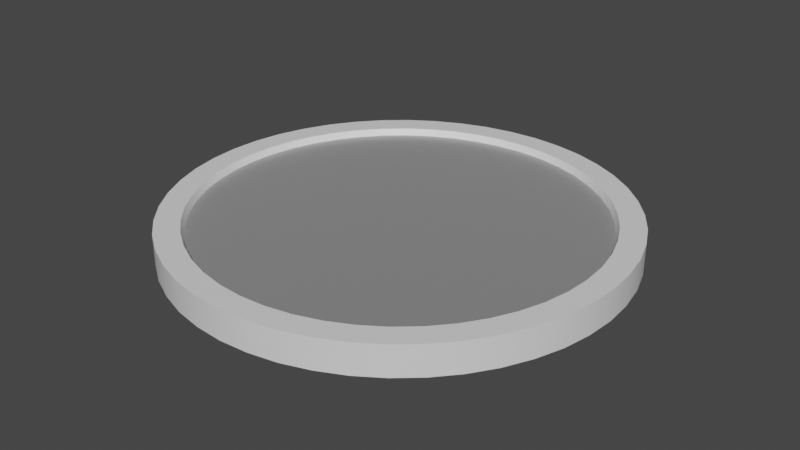 # Source: coin.blend  (saved by Blender 3.2.14; exported with 4.5.12 LTS)
import bpy
from mathutils import Matrix  # noqa: F401  (used for matrix-valued properties, if any)

bpy.ops.wm.read_factory_settings(use_empty=True)
scene = bpy.context.scene
scene.name = 'Scene'

# ---- collections
col_collection = bpy.data.collections.new('Collection'); scene.collection.children.link(col_collection)

# ---- images (referenced by path relative to the original .blend; pixels are not part of the script)
import os
ASSET_DIR = os.environ.get("B2B_ASSET_DIR", "")  # directory of the original .blend (textures are referenced by path, not embedded)
HERE = os.path.dirname(os.path.abspath(__file__))  # packed textures are extracted next to this script under _unpacked/

def load_image(name, relpath, width, height, colorspace="sRGB"):
    """Load a texture the original file referenced (path relative to the .blend, or extracted next to this script)."""
    p = next((c for c in (os.path.join(HERE, relpath), os.path.join(ASSET_DIR, relpath)) if relpath and os.path.exists(c)), "")
    if p:
        img = bpy.data.images.load(p, check_existing=True)
        img.name = name
    else:  # same state as the original file: an image datablock whose file is absent (Cycles renders it pink)
        img = bpy.data.images.new(name, width, height)
        img.source = "FILE"
        img.filepath = "//" + (relpath or name)
    img.colorspace_settings.name = colorspace
    return img
img_png = load_image('投币.png', '投币.png', 1024, 1024, 'sRGB')
img_normal = load_image('Normal', 'coin_normal.png', 1024, 1024, 'Non-Color')
img_ao = load_image('AO', 'coin_AO.png', 1024, 1024, 'Non-Color')

# ---- materials (node trees are filled in below, after node groups)
mat_coin = bpy.data.materials.new('coin')
mat_material_001 = bpy.data.materials.new('Material.001')

# ---- node groups
ng_auto_smooth = bpy.data.node_groups.new('Auto Smooth', 'GeometryNodeTree')
_s = ng_auto_smooth.interface.new_socket(name='Geometry', in_out='OUTPUT', socket_type='NodeSocketGeometry')
_s = ng_auto_smooth.interface.new_socket(name='Geometry', in_out='INPUT', socket_type='NodeSocketGeometry')
_s = ng_auto_smooth.interface.new_socket(name='Angle', in_out='INPUT', socket_type='NodeSocketFloat')
_s.subtype = 'ANGLE'
_s.min_value = 0.0
_s.max_value = 3.142
ng_auto_smooth.is_modifier = True
_N = ng_auto_smooth.nodes; _L = ng_auto_smooth.links
n0 = _N.new('NodeGroupOutput'); n0.name = 'Group Output'; n0.location = (480, -100)
n1 = _N.new('NodeGroupInput'); n1.name = 'Group Input'; n1.location = (-420, -300)
n2 = _N.new('NodeGroupInput'); n2.name = 'Group Input.001'; n2.location = (-60, -100)
n3 = _N.new('GeometryNodeSetShadeSmooth'); n3.name = 'Set Shade Smooth'; n3.location = (120, -100)
n3.domain = 'EDGE'
n4 = _N.new('GeometryNodeSetShadeSmooth'); n4.name = 'Set Shade Smooth.001'; n4.location = (300, -100)
n5 = _N.new('GeometryNodeInputMeshEdgeAngle'); n5.name = 'Edge Angle'; n5.location = (-420, -220)
n6 = _N.new('GeometryNodeInputEdgeSmooth'); n6.name = 'Is Edge Smooth'; n6.location = (-60, -160)
n7 = _N.new('GeometryNodeInputShadeSmooth'); n7.name = 'Is Face Smooth'; n7.location = (-240, -340)
n8 = _N.new('FunctionNodeBooleanMath'); n8.name = 'Boolean Math'; n8.location = (-60, -220)
n9 = _N.new('FunctionNodeCompare'); n9.name = 'Compare'; n9.location = (-240, -180)
n9.operation = 'LESS_EQUAL'
_L.new(n5.outputs[0], n9.inputs[0])
_L.new(n4.outputs[0], n0.inputs[0])
_L.new(n1.outputs[1], n9.inputs[1])
_L.new(n9.outputs[0], n8.inputs[0])
_L.new(n7.outputs[0], n8.inputs[1])
_L.new(n2.outputs[0], n3.inputs[0])
_L.new(n6.outputs[0], n3.inputs[1])
_L.new(n3.outputs[0], n4.inputs[0])
_L.new(n8.outputs[0], n3.inputs[2])
n0.is_active_output = True

# ---- material node trees
mat_coin.use_nodes = True; mat_coin.node_tree.nodes.clear()
_N = mat_coin.node_tree.nodes; _L = mat_coin.node_tree.links
n0 = _N.new('ShaderNodeTexImage'); n0.name = 'Image Texture'; n0.location = (-1128, 226)
n0.image = img_png
n1 = _N.new('ShaderNodeValToRGB'); n1.name = 'ColorRamp'; n1.location = (-762, 143)
while len(n1.color_ramp.elements) > 1: n1.color_ramp.elements.remove(n1.color_ramp.elements[-1])
n1.color_ramp.elements[0].position = 0.0; n1.color_ramp.elements[0].color = (0.0, 0.0, 0.0, 1.0)
_e = n1.color_ramp.elements.new(0.04318); _e.color = (1.0, 1.0, 1.0, 1.0)
n2 = _N.new('ShaderNodeBump'); n2.name = 'Bump'; n2.location = (-396, 26)
n2.inputs[0].default_value = 2.0
n2.inputs[1].default_value = 1.0
n2.inputs[2].default_value = 1.0
n3 = _N.new('ShaderNodeOutputMaterial'); n3.name = 'Material Output'; n3.location = (271, 247)
n4 = _N.new('ShaderNodeTexImage'); n4.name = 'Image Texture.001'; n4.location = (-439, 370)
n4.image = img_normal
n5 = _N.new('ShaderNodeBsdfPrincipled'); n5.name = 'Principled BSDF'; n5.location = (-51, 381)
n5.distribution = 'GGX'
n5.subsurface_method = 'RANDOM_WALK_SKIN'
n5.inputs[1].default_value = 1.0
n5.inputs[2].default_value = 0.7
n5.inputs[3].default_value = 1.45
n5.inputs[27].default_value = (0.0, 0.0, 0.0, 1.0)
n5.inputs[28].default_value = 1.0
n6 = _N.new('ShaderNodeTexImage'); n6.name = 'Image Texture.002'; n6.location = (-211, 679)
n6.image = img_ao
_L.new(n5.outputs[0], n3.inputs[0])
_L.new(n1.outputs[0], n2.inputs[4])
_L.new(n0.outputs[0], n1.inputs[0])
_L.new(n2.outputs[0], n3.inputs[2])
n3.is_active_output = True
mat_material_001.use_nodes = True; mat_material_001.node_tree.nodes.clear()
_N = mat_material_001.node_tree.nodes; _L = mat_material_001.node_tree.links
n0 = _N.new('ShaderNodeBsdfPrincipled'); n0.name = 'Principled BSDF'; n0.location = (10, 300)
n0.distribution = 'GGX'
n0.subsurface_method = 'RANDOM_WALK_SKIN'
n0.inputs[3].default_value = 1.45
n0.inputs[27].default_value = (0.0, 0.0, 0.0, 1.0)
n0.inputs[28].default_value = 1.0
n1 = _N.new('ShaderNodeOutputMaterial'); n1.name = 'Material Output'; n1.location = (300, 300)
_L.new(n0.outputs[0], n1.inputs[0])
n1.is_active_output = True

# ---- world
world_world = bpy.data.worlds.new('World'); scene.world = world_world
world_world.use_nodes = True; world_world.node_tree.nodes.clear()
_N = world_world.node_tree.nodes; _L = world_world.node_tree.links
n0 = _N.new('ShaderNodeOutputWorld'); n0.name = 'World Output'; n0.location = (300, 300)
n1 = _N.new('ShaderNodeBackground'); n1.name = 'Background'; n1.location = (10, 300)
n1.inputs[0].default_value = (0.05088, 0.05088, 0.05088, 1.0)
_L.new(n1.outputs[0], n0.inputs[0])
n0.is_active_output = True
world_world.color = (0.05088, 0.05088, 0.05088)
world_world.use_sun_shadow = False
world_world.sun_shadow_jitter_overblur = 0.0

# ---- meshes
me_cylinder = bpy.data.meshes.new('Cylinder')
me_cylinder.from_pydata([(6.544e-10, 0.9844, 0.04204), (0.1285, 0.976, 0.04204), (0.2548, 0.9508, 0.04204), (0.3767, 0.9094, 0.04204), (0.4922, 0.8525, 0.04204), (0.5992, 0.781, 0.04204), (0.6961, 0.6961, 0.04204), (0.781, 0.5992, 0.04204), (0.8525, 0.4922, 0.04204), (0.9094, 0.3767, 0.04204), (0.9508, 0.2548, 0.04204), (0.976, 0.1285, 0.04204), (0.9844, -4.26e-08, 0.04204), (0.976, -0.1285, 0.04204), (0.9508, -0.2548, 0.04204), (0.9094, -0.3767, 0.04204), (0.8525, -0.4922, 0.04204), (0.781, -0.5992, 0.04204), (0.6961, -0.6961, 0.04204), (0.5992, -0.781, 0.04204), (0.4922, -0.8525, 0.04204), (0.3767, -0.9094, 0.04204), (0.2548, -0.9508, 0.04204), (0.1285, -0.976, 0.04204), (-8.54e-08, -0.9844, 0.04204), (-0.1285, -0.976, 0.04204), (-0.2548, -0.9508, 0.04204), (-0.3767, -0.9094, 0.04204), (-0.4922, -0.8525, 0.04204), (-0.5992, -0.781, 0.04204), (-0.6961, -0.6961, 0.04204), (-0.781, -0.5992, 0.04204), (-0.8525, -0.4922, 0.04204), (-0.9094, -0.3767, 0.04204), (-0.9508, -0.2548, 0.04204), (-0.976, -0.1285, 0.04204), (-0.9844, 1.217e-08, 0.04204), (-0.976, 0.1285, 0.04204), (-0.9508, 0.2548, 0.04204), (-0.9094, 0.3767, 0.04204), (-0.8525, 0.4922, 0.04204), (-0.781, 0.5992, 0.04204), (-0.6961, 0.6961, 0.04204), (-0.5992, 0.781, 0.04204), (-0.4922, 0.8525, 0.04204), (-0.3767, 0.9094, 0.04204), (-0.2548, 0.9508, 0.04204), (-0.1285, 0.976, 0.04204), (0.1305, 0.9914, 0.07563), (0.0, 1.0, 0.07563), (0.2588, 0.9659, 0.07563), (-0.5, 0.866, 0.07563), (-0.5614, 0.9724, 0.07563), (0.3827, 0.9239, 0.07563), (0.9239, 0.3827, 0.07563), (1.037, 0.4297, 0.07563), (0.5, 0.866, 0.07563), (0.6088, 0.7934, 0.07563), (-0.9914, -0.1305, 0.07563), (-1.113, -0.1466, 0.07563), (0.7071, 0.7071, 0.07563), (0.7934, 0.6088, 0.07563), (0.866, 0.5, 0.07563), (-0.2588, -0.9659, 0.07563), (-0.2906, -1.085, 0.07563), (0.9659, 0.2588, 0.07563), (0.7934, -0.6088, 0.07563), (0.8908, -0.6835, 0.07563), (0.9914, 0.1305, 0.07563), (1.0, -4.371e-08, 0.07563), (-0.6088, 0.7934, 0.07563), (-0.6835, 0.8908, 0.07563), (0.9914, -0.1305, 0.07563), (0.9724, 0.5614, 0.07563), (0.9659, -0.2588, 0.07563), (0.9239, -0.3827, 0.07563), (-0.9659, -0.2588, 0.07563), (-1.085, -0.2906, 0.07563), (0.866, -0.5, 0.07563), (0.7071, -0.7071, 0.07563), (-0.1305, -0.9914, 0.07563), (-0.1466, -1.113, 0.07563), (0.6088, -0.7934, 0.07563), (0.5, -0.866, 0.07563), (0.9724, -0.5614, 0.07563), (0.3827, -0.9239, 0.07563), (0.2588, -0.9659, 0.07563), (-0.7071, 0.7071, 0.07563), (-0.7939, 0.7939, 0.07563), (0.1305, -0.9914, 0.07563), (0.8908, 0.6835, 0.07563), (-8.742e-08, -1.0, 0.07563), (-0.9239, -0.3827, 0.07563), (-1.037, -0.4297, 0.07563), (-0.3827, -0.9239, 0.07563), (-0.5, -0.866, 0.07563), (0.1466, -1.113, 0.07563), (-0.6088, -0.7934, 0.07563), (-9.778e-08, -1.123, 0.07563), (-0.7071, -0.7071, 0.07563), (-0.7934, -0.6088, 0.07563), (-0.866, -0.5, 0.07563), (1.085, -0.2906, 0.07563), (1.037, -0.4297, 0.07563), (-1.0, 1.192e-08, 0.07563), (-0.9724, 0.5614, 0.07563), (-0.866, 0.5, 0.07563), (-0.9914, 0.1305, 0.07563), (-0.7934, 0.6088, 0.07563), (-0.8908, 0.6835, 0.07563), (-0.9659, 0.2588, 0.07563), (0.6835, 0.8908, 0.07563), (-0.9239, 0.3827, 0.07563), (0.7939, 0.7939, 0.07563), (-0.8908, -0.6835, 0.07563), (-0.9724, -0.5614, 0.07563), (-0.3827, 0.9239, 0.07563), (-0.2588, 0.9659, 0.07563), (-0.1305, 0.9914, 0.07563), (0.1466, 1.113, 0.07563), (3.812e-10, 1.123, 0.07563), (0.2906, 1.085, 0.07563), (0.4297, 1.037, 0.07563), (0.5614, 0.9724, 0.07563), (1.085, 0.2906, 0.07563), (1.113, 0.1466, 0.07563), (1.123, -4.862e-08, 0.07563), (1.113, -0.1466, 0.07563), (0.7939, -0.7939, 0.07563), (0.6835, -0.8908, 0.07563), (0.5614, -0.9724, 0.07563), (0.4297, -1.037, 0.07563), (0.2906, -1.085, 0.07563), (-0.4297, -1.037, 0.07563), (-0.5614, -0.9724, 0.07563), (-0.6835, -0.8908, 0.07563), (-0.7939, -0.7939, 0.07563), (-1.123, 1.385e-08, 0.07563), (-1.113, 0.1466, 0.07563), (-1.085, 0.2906, 0.07563), (-1.037, 0.4297, 0.07563), (-0.4297, 1.037, 0.07563), (-0.2906, 1.085, 0.07563), (-0.1466, 1.113, 0.07563), (3.812e-10, 1.123, 0.0), (0.1466, 1.113, 0.0), (0.2906, 1.085, 0.0), (0.4297, 1.037, 0.0), (0.5614, 0.9724, 0.0), (0.6835, 0.8908, 0.0), (0.7939, 0.7939, 0.0), (0.8908, 0.6835, 0.0), (0.9724, 0.5614, 0.0), (1.037, 0.4297, 0.0), (1.085, 0.2906, 0.0), (1.113, 0.1466, 0.0), (1.123, -4.862e-08, 0.0), (1.113, -0.1466, 0.0), (1.085, -0.2906, 0.0), (1.037, -0.4297, 0.0), (0.9724, -0.5614, 0.0), (0.8908, -0.6835, 0.0), (0.7939, -0.7939, 0.0), (0.6835, -0.8908, 0.0), (0.5614, -0.9724, 0.0), (0.4297, -1.037, 0.0), (0.2906, -1.085, 0.0), (0.1466, -1.113, 0.0), (-9.778e-08, -1.123, 0.0), (-0.1466, -1.113, 0.0), (-0.2906, -1.085, 0.0), (-0.4297, -1.037, 0.0), (-0.5614, -0.9724, 0.0), (-0.6835, -0.8908, 0.0), (-0.7939, -0.7939, 0.0), (-0.8908, -0.6835, 0.0), (-0.9724, -0.5614, 0.0), (-1.037, -0.4297, 0.0), (-1.085, -0.2906, 0.0), (-1.113, -0.1466, 0.0), (-1.123, 1.385e-08, 0.0), (-1.113, 0.1466, 0.0), (-1.085, 0.2906, 0.0), (-1.037, 0.4297, 0.0), (-0.9724, 0.5614, 0.0), (-0.8908, 0.6835, 0.0), (-0.7939, 0.7939, 0.0), (-0.6835, 0.8908, 0.0), (-0.5614, 0.9724, 0.0), (-0.4297, 1.037, 0.0), (-0.2906, 1.085, 0.0), (-0.1466, 1.113, 0.0)], [], [(10, 11, 68, 65), (27, 28, 95, 94), (44, 45, 116, 51), (9, 10, 65, 54), (26, 27, 94, 63), (43, 44, 51, 70), (8, 9, 54, 62), (25, 26, 63, 80), (42, 43, 70, 87), (7, 8, 62, 61), (24, 25, 80, 91), (41, 42, 87, 108), (1, 0, 47, 46, 45, 44, 43, 42, 41, 40, 39, 38, 37, 36, 35, 34, 33, 32, 31, 30, 29, 28, 27, 26, 25, 24, 23, 22, 21, 20, 19, 18, 17, 16, 15, 14, 13, 12, 11, 10, 9, 8, 7, 6, 5, 4, 3, 2), (119, 121, 146, 145), (121, 122, 147, 146), (122, 123, 148, 147), (123, 111, 149, 148), (111, 113, 150, 149), (113, 90, 151, 150), (90, 73, 152, 151), (73, 55, 153, 152), (55, 124, 154, 153), (124, 125, 155, 154), (125, 126, 156, 155), (126, 127, 157, 156), (127, 102, 158, 157), (102, 103, 159, 158), (103, 84, 160, 159), (84, 67, 161, 160), (67, 128, 162, 161), (128, 129, 163, 162), (129, 130, 164, 163), (130, 131, 165, 164), (131, 132, 166, 165), (132, 96, 167, 166), (96, 98, 168, 167), (98, 81, 169, 168), (81, 64, 170, 169), (64, 133, 171, 170), (133, 134, 172, 171), (134, 135, 173, 172), (135, 136, 174, 173), (136, 114, 175, 174), (114, 115, 176, 175), (115, 93, 177, 176), (93, 77, 178, 177), (77, 59, 179, 178), (59, 137, 180, 179), (137, 138, 181, 180), (138, 139, 182, 181), (139, 140, 183, 182), (140, 105, 184, 183), (105, 109, 185, 184), (109, 88, 186, 185), (88, 71, 187, 186), (71, 52, 188, 187), (52, 141, 189, 188), (141, 142, 190, 189), (142, 143, 191, 190), (143, 120, 144, 191), (6, 7, 61, 60), (23, 24, 91, 89), (40, 41, 108, 106), (5, 6, 60, 57), (22, 23, 89, 86), (39, 40, 106, 112), (4, 5, 57, 56), (21, 22, 86, 85), (38, 39, 112, 110), (3, 4, 56, 53), (20, 21, 85, 83), (37, 38, 110, 107), (51, 116, 141, 52), (54, 65, 124, 55), (58, 104, 137, 59), (63, 94, 133, 64), (49, 48, 119, 120), (66, 79, 128, 67), (70, 51, 52, 71), (62, 54, 55, 73), (76, 58, 59, 77), (80, 63, 64, 81), (78, 66, 67, 84), (87, 70, 71, 88), (61, 62, 73, 90), (92, 76, 77, 93), (91, 80, 81, 98), (75, 78, 84, 103), (108, 87, 88, 109), (60, 61, 90, 113), (101, 92, 93, 115), (89, 91, 98, 96), (74, 75, 103, 102), (106, 108, 109, 105), (57, 60, 113, 111), (100, 101, 115, 114), (79, 82, 129, 128), (94, 95, 134, 133), (48, 50, 121, 119), (104, 107, 138, 137), (65, 68, 125, 124), (116, 117, 142, 141), (82, 83, 130, 129), (95, 97, 135, 134), (50, 53, 122, 121), (107, 110, 139, 138), (68, 69, 126, 125), (117, 118, 143, 142), (83, 85, 131, 130), (97, 99, 136, 135), (53, 56, 123, 122), (110, 112, 140, 139), (69, 72, 127, 126), (118, 49, 120, 143), (85, 86, 132, 131), (99, 100, 114, 136), (56, 57, 111, 123), (112, 106, 105, 140), (72, 74, 102, 127), (86, 89, 96, 132), (45, 46, 117, 116), (28, 29, 97, 95), (11, 12, 69, 68), (46, 47, 118, 117), (29, 30, 99, 97), (12, 13, 72, 69), (47, 0, 49, 118), (30, 31, 100, 99), (13, 14, 74, 72), (31, 32, 101, 100), (14, 15, 75, 74), (32, 33, 92, 101), (15, 16, 78, 75), (33, 34, 76, 92), (16, 17, 66, 78), (0, 1, 48, 49), (34, 35, 58, 76), (17, 18, 79, 66), (35, 36, 104, 58), (18, 19, 82, 79), (1, 2, 50, 48), (36, 37, 107, 104), (19, 20, 83, 82), (2, 3, 53, 50), (144, 120, 119, 145)])
me_cylinder.polygons.foreach_set('use_smooth', [True] * 145)
me_cylinder.polygons.foreach_set('material_index', [1, 1, 1, 1, 1, 1, 1, 1, 1, 1, 1, 1, 0, 1, 1, 1, 1, 1, 1, 1, 1, 1, 1, 1, 1, 1, 1, 1, 1, 1, 1, 1, 1, 1, 1, 1, 1, 1, 1, 1, 1, 1, 1, 1, 1, 1, 1, 1, 1, 1, 1, 1, 1, 1, 1, 1, 1, 1, 1, 1, 1, 1, 1, 1, 1, 1, 1, 1, 1, 1, 1, 1, 1, 1, 1, 1, 1, 1, 1, 1, 1, 1, 1, 1, 1, 1, 1, 1, 1, 1, 1, 1, 1, 1, 1, 1, 1, 1, 1, 1, 1, 1, 1, 1, 1, 1, 1, 1, 1, 1, 1, 1, 1, 1, 1, 1, 1, 1, 1, 1, 1, 1, 1, 1, 1, 1, 1, 1, 1, 1, 1, 1, 1, 1, 1, 1, 1, 1, 1, 1, 1, 1, 1, 1, 1])
_uv = me_cylinder.uv_layers.new(name='UVMap')
_uv.uv.foreach_set('vector', [0.6375, 0.03719, 0.6375, 0.05574, 0.6288, 0.05574, 0.6288, 0.03719, 0.6375, 0.3526, 0.6375, 0.3711, 0.6288, 0.3711, 0.6288, 0.3526, 0.6375, 0.6679, 0.6375, 0.6865, 0.6288, 0.6865, 0.6288, 0.6679, 0.6375, 0.01864, 0.6375, 0.03719, 0.6288, 0.03719, 0.6288, 0.01864, 0.6375, 0.334, 0.6375, 0.3526, 0.6288, 0.3526, 0.6288, 0.334, 0.6375, 0.6494, 0.6375, 0.6679, 0.6288, 0.6679, 0.6288, 0.6494, 0.6375, 8.54e-05, 0.6375, 0.01864, 0.6288, 0.01864, 0.6288, 8.54e-05, 0.6375, 0.3155, 0.6375, 0.334, 0.6288, 0.334, 0.6288, 0.3155, 0.6375, 0.6308, 0.6375, 0.6494, 0.6288, 0.6494, 0.6288, 0.6308, 0.6375, 0.872, 0.6375, 0.8906, 0.6288, 0.8906, 0.6288, 0.872, 0.6375, 0.2969, 0.6375, 0.3155, 0.6288, 0.3155, 0.6288, 0.2969, 0.6375, 0.6123, 0.6375, 0.6308, 0.6288, 0.6308, 0.6288, 0.6123, 0.339, 0.9744, 0.2784, 0.9493, 0.2217, 0.9165, 0.1697, 0.8767, 0.1233, 0.8303, 0.08346, 0.7783, 0.05069, 0.7216, 0.02561, 0.661, 0.008653, 0.5977, 9.998e-05, 0.5328, 9.998e-05, 0.4672, 0.008653, 0.4023, 0.02561, 0.339, 0.05069, 0.2784, 0.08346, 0.2217, 0.1233, 0.1697, 0.1697, 0.1234, 0.2217, 0.08346, 0.2784, 0.05069, 0.339, 0.02561, 0.4023, 0.008653, 0.4672, 9.998e-05, 0.5328, 9.998e-05, 0.5977, 0.008653, 0.661, 0.02561, 0.7216, 0.05069, 0.7783, 0.08346, 0.8303, 0.1233, 0.8767, 0.1697, 0.9165, 0.2217, 0.9493, 0.2784, 0.9744, 0.339, 0.9913, 0.4023, 0.9999, 0.4672, 0.9999, 0.5328, 0.9913, 0.5977, 0.9744, 0.661, 0.9493, 0.7216, 0.9165, 0.7783, 0.8767, 0.8303, 0.8303, 0.8767, 0.7783, 0.9165, 0.7216, 0.9493, 0.661, 0.9744, 0.5977, 0.9913, 0.5328, 0.9999, 0.4672, 0.9999, 0.4023, 0.9913, 0.6013, 0.1459, 0.6013, 0.1251, 0.6286, 0.1251, 0.6286, 0.1459, 0.6013, 0.1251, 0.6013, 0.1042, 0.6286, 0.1042, 0.6286, 0.1251, 0.6013, 0.1042, 0.6013, 0.0834, 0.6286, 0.0834, 0.6286, 0.1042, 0.6013, 0.0834, 0.6013, 0.06257, 0.6286, 0.06257, 0.6286, 0.0834, 0.6013, 0.06257, 0.6013, 0.04174, 0.6286, 0.04174, 0.6286, 0.06257, 0.6013, 0.04174, 0.6013, 0.02092, 0.6286, 0.02092, 0.6286, 0.04174, 0.6013, 0.02092, 0.6013, 8.54e-05, 0.6286, 8.54e-05, 0.6286, 0.02092, 0.6013, 0.9999, 0.6013, 0.9791, 0.6286, 0.9791, 0.6286, 0.9999, 0.6013, 0.9791, 0.6013, 0.9583, 0.6286, 0.9583, 0.6286, 0.9791, 0.6013, 0.9583, 0.6013, 0.9374, 0.6286, 0.9374, 0.6286, 0.9583, 0.6013, 0.9374, 0.6013, 0.9166, 0.6286, 0.9166, 0.6286, 0.9374, 0.6013, 0.9166, 0.6013, 0.8958, 0.6286, 0.8958, 0.6286, 0.9166, 0.6013, 0.8958, 0.6013, 0.8749, 0.6286, 0.8749, 0.6286, 0.8958, 0.6013, 0.8749, 0.6013, 0.8541, 0.6286, 0.8541, 0.6286, 0.8749, 0.6013, 0.8541, 0.6013, 0.8333, 0.6286, 0.8333, 0.6286, 0.8541, 0.6013, 0.8333, 0.6013, 0.8124, 0.6286, 0.8124, 0.6286, 0.8333, 0.6013, 0.8124, 0.6013, 0.7916, 0.6286, 0.7916, 0.6286, 0.8124, 0.6013, 0.7916, 0.6013, 0.7708, 0.6286, 0.7708, 0.6286, 0.7916, 0.6013, 0.7708, 0.6013, 0.75, 0.6286, 0.75, 0.6286, 0.7708, 0.6013, 0.75, 0.6013, 0.7291, 0.6286, 0.7291, 0.6286, 0.75, 0.6013, 0.7291, 0.6013, 0.7083, 0.6286, 0.7083, 0.6286, 0.7291, 0.6013, 0.7083, 0.6013, 0.6875, 0.6286, 0.6875, 0.6286, 0.7083, 0.6013, 0.6875, 0.6013, 0.6666, 0.6286, 0.6666, 0.6286, 0.6875, 0.6013, 0.6666, 0.6013, 0.6458, 0.6286, 0.6458, 0.6286, 0.6666, 0.6013, 0.6458, 0.6013, 0.625, 0.6286, 0.625, 0.6286, 0.6458, 0.6013, 0.625, 0.6013, 0.6041, 0.6286, 0.6041, 0.6286, 0.625, 0.6013, 0.6041, 0.6013, 0.5833, 0.6286, 0.5833, 0.6286, 0.6041, 0.6013, 0.5833, 0.6013, 0.5625, 0.6286, 0.5625, 0.6286, 0.5833, 0.6013, 0.5625, 0.6013, 0.5417, 0.6286, 0.5417, 0.6286, 0.5625, 0.6013, 0.5417, 0.6013, 0.5208, 0.6286, 0.5208, 0.6286, 0.5417, 0.6013, 0.5208, 0.6013, 0.5, 0.6286, 0.5, 0.6286, 0.5208, 0.6013, 0.5, 0.6013, 0.4792, 0.6286, 0.4792, 0.6286, 0.5, 0.6013, 0.4792, 0.6013, 0.4583, 0.6286, 0.4583, 0.6286, 0.4792, 0.6013, 0.4583, 0.6013, 0.4375, 0.6286, 0.4375, 0.6286, 0.4583, 0.6013, 0.4375, 0.6013, 0.4167, 0.6286, 0.4167, 0.6286, 0.4375, 0.6013, 0.4167, 0.6013, 0.3959, 0.6286, 0.3959, 0.6286, 0.4167, 0.6013, 0.3959, 0.6013, 0.375, 0.6286, 0.375, 0.6286, 0.3959, 0.6013, 0.375, 0.6013, 0.3542, 0.6286, 0.3542, 0.6286, 0.375, 0.6013, 0.3542, 0.6013, 0.3334, 0.6286, 0.3334, 0.6286, 0.3542, 0.6013, 0.3334, 0.6013, 0.3125, 0.6286, 0.3125, 0.6286, 0.3334, 0.6013, 0.3125, 0.6013, 0.2917, 0.6286, 0.2917, 0.6286, 0.3125, 0.6013, 0.2917, 0.6013, 0.2709, 0.6286, 0.2709, 0.6286, 0.2917, 0.6013, 0.2709, 0.6013, 0.25, 0.6286, 0.25, 0.6286, 0.2709, 0.6013, 0.25, 0.6013, 0.2292, 0.6286, 0.2292, 0.6286, 0.25, 0.6013, 0.2292, 0.6013, 0.2084, 0.6286, 0.2084, 0.6286, 0.2292, 0.6013, 0.2084, 0.6013, 0.1876, 0.6286, 0.1876, 0.6286, 0.2084, 0.6013, 0.1876, 0.6013, 0.1667, 0.6286, 0.1667, 0.6286, 0.1876, 0.6375, 0.8535, 0.6375, 0.872, 0.6288, 0.872, 0.6288, 0.8535, 0.6375, 0.2784, 0.6375, 0.2969, 0.6288, 0.2969, 0.6288, 0.2784, 0.6375, 0.5937, 0.6375, 0.6123, 0.6288, 0.6123, 0.6288, 0.5937, 0.6375, 0.8349, 0.6375, 0.8535, 0.6288, 0.8535, 0.6288, 0.8349, 0.6375, 0.2598, 0.6375, 0.2784, 0.6288, 0.2784, 0.6288, 0.2598, 0.6375, 0.5752, 0.6375, 0.5937, 0.6288, 0.5937, 0.6288, 0.5752, 0.6375, 0.8164, 0.6375, 0.8349, 0.6288, 0.8349, 0.6288, 0.8164, 0.6375, 0.2413, 0.6375, 0.2598, 0.6288, 0.2598, 0.6288, 0.2413, 0.6375, 0.5566, 0.6375, 0.5752, 0.6288, 0.5752, 0.6288, 0.5566, 0.6375, 0.7978, 0.6375, 0.8164, 0.6288, 0.8164, 0.6288, 0.7978, 0.6375, 0.2227, 0.6375, 0.2413, 0.6288, 0.2413, 0.6288, 0.2227, 0.6375, 0.5381, 0.6375, 0.5566, 0.6288, 0.5566, 0.6288, 0.5381, 0.1313, 0.2981, 0.1497, 0.3005, 0.1486, 0.3179, 0.1279, 0.3152, 0.3005, 0.1683, 0.3005, 0.1497, 0.3179, 0.1486, 0.3179, 0.1694, 0.01989, 0.1867, 0.02469, 0.2046, 0.008195, 0.2102, 0.002804, 0.1901, 0.08019, 0.04106, 0.06547, 0.05236, 0.05399, 0.03926, 0.07052, 0.02658, 0.2046, 0.2933, 0.2217, 0.2862, 0.2294, 0.3018, 0.2102, 0.3098, 0.2378, 0.04106, 0.2217, 0.03179, 0.2294, 0.01617, 0.2475, 0.02658, 0.1134, 0.2933, 0.1313, 0.2981, 0.1279, 0.3152, 0.1078, 0.3098, 0.2981, 0.1867, 0.3005, 0.1683, 0.3179, 0.1694, 0.3152, 0.1901, 0.01746, 0.1683, 0.01989, 0.1867, 0.002804, 0.1901, 8.542e-05, 0.1694, 0.09626, 0.03179, 0.08019, 0.04106, 0.07052, 0.02658, 0.08856, 0.01617, 0.2525, 0.05236, 0.2378, 0.04106, 0.2475, 0.02658, 0.264, 0.03926, 0.09626, 0.2862, 0.1134, 0.2933, 0.1078, 0.3098, 0.08856, 0.3018, 0.2933, 0.2046, 0.2981, 0.1867, 0.3152, 0.1901, 0.3098, 0.2102, 0.01746, 0.1497, 0.01746, 0.1683, 8.542e-05, 0.1694, 8.54e-05, 0.1486, 0.1134, 0.02469, 0.09626, 0.03179, 0.08856, 0.01617, 0.1078, 0.008195, 0.2656, 0.06547, 0.2525, 0.05236, 0.264, 0.03926, 0.2787, 0.05399, 0.08019, 0.2769, 0.09626, 0.2862, 0.08856, 0.3018, 0.07052, 0.2914, 0.2862, 0.2217, 0.2933, 0.2046, 0.3098, 0.2102, 0.3018, 0.2294, 0.01989, 0.1313, 0.01746, 0.1497, 8.54e-05, 0.1486, 0.002804, 0.1279, 0.1313, 0.01989, 0.1134, 0.02469, 0.1078, 0.008195, 0.1279, 0.002804, 0.2769, 0.08019, 0.2656, 0.06547, 0.2787, 0.05399, 0.2914, 0.07052, 0.06547, 0.2656, 0.08019, 0.2769, 0.07052, 0.2914, 0.05399, 0.2787, 0.2769, 0.2378, 0.2862, 0.2217, 0.3018, 0.2294, 0.2914, 0.2475, 0.02469, 0.1134, 0.01989, 0.1313, 0.002804, 0.1279, 0.008195, 0.1078, 0.2217, 0.03179, 0.2046, 0.02469, 0.2102, 0.008195, 0.2294, 0.01617, 0.06547, 0.05236, 0.05236, 0.06547, 0.03926, 0.05399, 0.05399, 0.03926, 0.2217, 0.2862, 0.2378, 0.2769, 0.2475, 0.2914, 0.2294, 0.3018, 0.02469, 0.2046, 0.03179, 0.2217, 0.01617, 0.2294, 0.008195, 0.2102, 0.3005, 0.1497, 0.2981, 0.1313, 0.3152, 0.1279, 0.3179, 0.1486, 0.1497, 0.3005, 0.1683, 0.3005, 0.1694, 0.3179, 0.1486, 0.3179, 0.2046, 0.02469, 0.1867, 0.01989, 0.1901, 0.002804, 0.2102, 0.008195, 0.05236, 0.06547, 0.04106, 0.08019, 0.02658, 0.07052, 0.03926, 0.05399, 0.2378, 0.2769, 0.2525, 0.2656, 0.264, 0.2787, 0.2475, 0.2914, 0.03179, 0.2217, 0.04106, 0.2378, 0.02658, 0.2475, 0.01617, 0.2294, 0.2981, 0.1313, 0.2933, 0.1134, 0.3098, 0.1078, 0.3152, 0.1279, 0.1683, 0.3005, 0.1867, 0.2981, 0.1901, 0.3152, 0.1694, 0.3179, 0.1867, 0.01989, 0.1683, 0.01746, 0.1694, 8.54e-05, 0.1901, 0.002804, 0.04106, 0.08019, 0.03179, 0.09626, 0.01617, 0.08856, 0.02658, 0.07052, 0.2525, 0.2656, 0.2656, 0.2525, 0.2787, 0.264, 0.264, 0.2787, 0.04106, 0.2378, 0.05236, 0.2525, 0.03926, 0.264, 0.02658, 0.2475, 0.2933, 0.1134, 0.2862, 0.09626, 0.3018, 0.08855, 0.3098, 0.1078, 0.1867, 0.2981, 0.2046, 0.2933, 0.2102, 0.3098, 0.1901, 0.3152, 0.1683, 0.01746, 0.1497, 0.01746, 0.1486, 8.542e-05, 0.1694, 8.54e-05, 0.03179, 0.09626, 0.02469, 0.1134, 0.008195, 0.1078, 0.01617, 0.08856, 0.2656, 0.2525, 0.2769, 0.2378, 0.2914, 0.2475, 0.2787, 0.264, 0.05236, 0.2525, 0.06547, 0.2656, 0.05399, 0.2787, 0.03926, 0.264, 0.2862, 0.09626, 0.2769, 0.08019, 0.2914, 0.07052, 0.3018, 0.08855, 0.1497, 0.01746, 0.1313, 0.01989, 0.1279, 0.002804, 0.1486, 8.542e-05, 0.6375, 0.6865, 0.6375, 0.705, 0.6288, 0.705, 0.6288, 0.6865, 0.6375, 0.3711, 0.6375, 0.3897, 0.6288, 0.3897, 0.6288, 0.3711, 0.6375, 0.05574, 0.6375, 0.07429, 0.6288, 0.07429, 0.6288, 0.05574, 0.6375, 0.705, 0.6375, 0.7236, 0.6288, 0.7236, 0.6288, 0.705, 0.6375, 0.3897, 0.6375, 0.4082, 0.6288, 0.4082, 0.6288, 0.3897, 0.6375, 0.07429, 0.6375, 0.09284, 0.6288, 0.09284, 0.6288, 0.07429, 0.6375, 0.7236, 0.6375, 0.7422, 0.6288, 0.7422, 0.6288, 0.7236, 0.6375, 0.4082, 0.6375, 0.4268, 0.6288, 0.4268, 0.6288, 0.4082, 0.6375, 0.09284, 0.6375, 0.1114, 0.6288, 0.1114, 0.6288, 0.09284, 0.6375, 0.4268, 0.6375, 0.4453, 0.6288, 0.4453, 0.6288, 0.4268, 0.6375, 0.1114, 0.6375, 0.1299, 0.6288, 0.1299, 0.6288, 0.1114, 0.6375, 0.4453, 0.6375, 0.4639, 0.6288, 0.4639, 0.6288, 0.4453, 0.6375, 0.1299, 0.6375, 0.1485, 0.6288, 0.1485, 0.6288, 0.1299, 0.6375, 0.4639, 0.6375, 0.4824, 0.6288, 0.4824, 0.6288, 0.4639, 0.6375, 0.1485, 0.6375, 0.167, 0.6288, 0.167, 0.6288, 0.1485, 0.6375, 0.7422, 0.6375, 0.7607, 0.6288, 0.7607, 0.6288, 0.7422, 0.6375, 0.4824, 0.6375, 0.501, 0.6288, 0.501, 0.6288, 0.4824, 0.6375, 0.167, 0.6375, 0.1856, 0.6288, 0.1856, 0.6288, 0.167, 0.6375, 0.501, 0.6375, 0.5195, 0.6288, 0.5195, 0.6288, 0.501, 0.6375, 0.1856, 0.6375, 0.2042, 0.6288, 0.2042, 0.6288, 0.1856, 0.6375, 0.7607, 0.6375, 0.7793, 0.6288, 0.7793, 0.6288, 0.7607, 0.6375, 0.5195, 0.6375, 0.5381, 0.6288, 0.5381, 0.6288, 0.5195, 0.6375, 0.2042, 0.6375, 0.2227, 0.6288, 0.2227, 0.6288, 0.2042, 0.6375, 0.7793, 0.6375, 0.7978, 0.6288, 0.7978, 0.6288, 0.7793, 0.6286, 0.1667, 0.6013, 0.1667, 0.6013, 0.1459, 0.6286, 0.1459])
me_cylinder.materials.append(mat_coin)
me_cylinder.materials.append(mat_material_001)
me_cylinder.update()

# ---- objects
ob_cylinder = bpy.data.objects.new('Cylinder', me_cylinder)

# ---- transforms, parenting, visibility, modifiers, constraints
ob_cylinder.location = (0.0, 0.0, 0.0)
_m = ob_cylinder.modifiers.new('Mirror', 'MIRROR')
_m.use_axis = (False, False, True)
_m = ob_cylinder.modifiers.new('Auto Smooth', 'NODES')
_m.node_group = ng_auto_smooth
_gi = [s.identifier for s in ng_auto_smooth.interface.items_tree if s.item_type == 'SOCKET' and s.in_out == 'INPUT']
_m[_gi[1]] = 0.5236  # Angle

# ---- collection membership
col_collection.objects.link(ob_cylinder)

# ---- scene / render settings (as saved in the file)
scene.frame_start = 1; scene.frame_end = 250; scene.frame_set(0)
scene.render.engine = 'CYCLES'
scene.cycles.sampling_pattern = 'TABULATED_SOBOL'
scene.cycles.use_light_tree = False
scene.cycles.bake_type = 'AO'
scene.view_settings.view_transform = 'Filmic'
bpy.context.view_layer.update()

# ---- added for rendering (the .blend has no active camera and no usable light): camera, sun
cam_auto = bpy.data.cameras.new('AutoCamera')
cam_auto.lens = 50.0
cam_auto.sensor_width = 36.0
cam_auto.clip_end = 1000.0
ob_auto_camera = bpy.data.objects.new('AutoCamera', cam_auto)
scene.collection.objects.link(ob_auto_camera)
ob_auto_camera.location = (2.94162, -3.52994, 2.3533)
ob_auto_camera.rotation_euler = (1.09748, -7.21219e-08, 0.694738)
scene.camera = ob_auto_camera
light_auto_sun = bpy.data.lights.new('AutoSun', 'SUN')
light_auto_sun.energy = 3.0
light_auto_sun.angle = 0.0523599
ob_auto_sun = bpy.data.objects.new('AutoSun', light_auto_sun)
scene.collection.objects.link(ob_auto_sun)
ob_auto_sun.rotation_euler = (0.872665, 0.174533, 0.523599)
bpy.context.view_layer.update()
